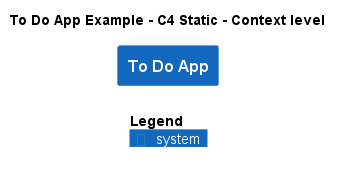

The diagram above was rendered by PlantUML. Its source (embedded in the PNG):
@startuml
!include ..\..\.c4s\C4_Context.puml

AddElementTag("c4interflow:lifecycle:new", $bgColor=green, $fontColor=#ffffff, $borderColor=green, $shadowing="False")
AddElementTag("c4interflow:lifecycle:changed", $bgColor=orange, $fontColor=#ffffff, $borderColor=orange, $shadowing="False")
AddElementTag("c4interflow:lifecycle:removed", $bgColor=red, $fontColor=#ffffff, $borderColor=red, $shadowing="False")

AddRelTag("c4interflow:lifecycle:new", $textColor=green, $lineColor=green)
AddRelTag("c4interflow:lifecycle:changed", $textColor=orange, $lineColor=orange)
AddRelTag("c4interflow:lifecycle:removed", $textColor=red, $lineColor=red)

SHOW_PERSON_PORTRAIT()
LAYOUT_TOP_DOWN()

skinparam linetype polyline

title To Do App Example - C4 Static - Context level

System(ToDoAppExample.SoftwareSystems.ToDoApp, "To Do App", "")



SHOW_LEGEND()
@enduml